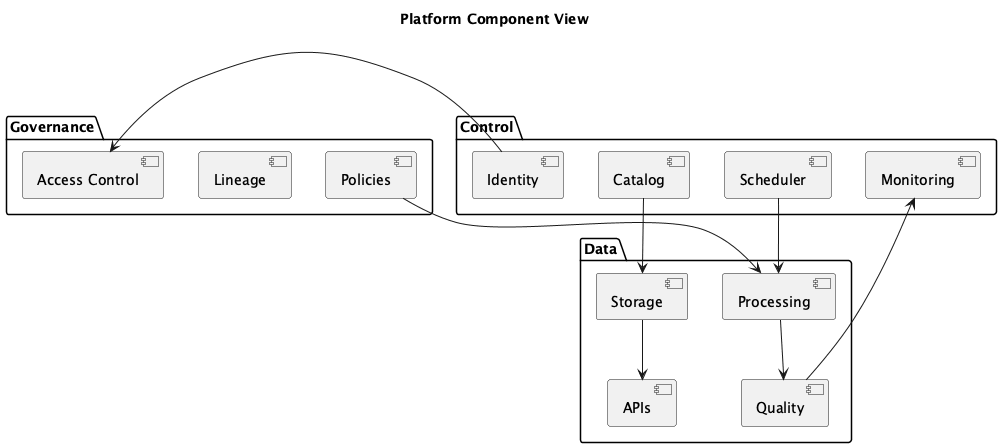

The diagram above was rendered by PlantUML. Its source (embedded in the PNG):
@startuml
title Platform Component View
package "Control" {
    [Identity]
    [Catalog]
    [Scheduler]
    [Monitoring]
}

package "Data" {
    [Storage]
    [Processing]
    [Quality]
    [APIs]
}

package "Governance" {
    [Policies]
    [Lineage]
    [Access Control]
}

[Identity] --> [Access Control]
[Catalog] --> [Storage]
[Scheduler] --> [Processing]
[Processing] --> [Quality]
[Quality] --> [Monitoring]
[Storage] --> [APIs]
[Policies] --> [Processing]
@enduml